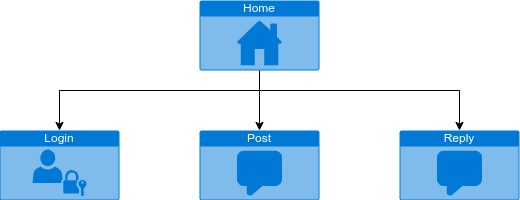

The diagram above was exported from draw.io. Its source (the exported page's mxGraphModel, read from the mxfile embedded in the PNG):
<mxGraphModel dx="826" dy="533" grid="1" gridSize="10" guides="1" tooltips="1" connect="1" arrows="1" fold="1" page="1" pageScale="1" pageWidth="850" pageHeight="1100" math="0" shadow="0">
  <root>
    <mxCell id="0" />
    <mxCell id="1" parent="0" />
    <mxCell id="INEy7pEgfYD27D2IW6nc-5" style="edgeStyle=orthogonalEdgeStyle;rounded=0;orthogonalLoop=1;jettySize=auto;html=1;" edge="1" parent="1" source="INEy7pEgfYD27D2IW6nc-1" target="INEy7pEgfYD27D2IW6nc-3">
      <mxGeometry relative="1" as="geometry">
        <Array as="points">
          <mxPoint x="420" y="240" />
          <mxPoint x="220" y="240" />
        </Array>
      </mxGeometry>
    </mxCell>
    <mxCell id="INEy7pEgfYD27D2IW6nc-6" style="edgeStyle=orthogonalEdgeStyle;rounded=0;orthogonalLoop=1;jettySize=auto;html=1;" edge="1" parent="1" source="INEy7pEgfYD27D2IW6nc-1" target="INEy7pEgfYD27D2IW6nc-2">
      <mxGeometry relative="1" as="geometry" />
    </mxCell>
    <mxCell id="INEy7pEgfYD27D2IW6nc-7" style="edgeStyle=orthogonalEdgeStyle;rounded=0;orthogonalLoop=1;jettySize=auto;html=1;" edge="1" parent="1" source="INEy7pEgfYD27D2IW6nc-1" target="INEy7pEgfYD27D2IW6nc-4">
      <mxGeometry relative="1" as="geometry">
        <Array as="points">
          <mxPoint x="420" y="240" />
          <mxPoint x="620" y="240" />
        </Array>
      </mxGeometry>
    </mxCell>
    <mxCell id="INEy7pEgfYD27D2IW6nc-1" value="Home" style="html=1;whiteSpace=wrap;strokeColor=none;fillColor=#0079D6;labelPosition=center;verticalLabelPosition=middle;verticalAlign=top;align=center;fontSize=12;outlineConnect=0;spacingTop=-6;fontColor=#FFFFFF;sketch=0;shape=mxgraph.sitemap.home;" vertex="1" parent="1">
      <mxGeometry x="360" y="150" width="120" height="70" as="geometry" />
    </mxCell>
    <mxCell id="INEy7pEgfYD27D2IW6nc-2" value="Post" style="html=1;whiteSpace=wrap;strokeColor=none;fillColor=#0079D6;labelPosition=center;verticalLabelPosition=middle;verticalAlign=top;align=center;fontSize=12;outlineConnect=0;spacingTop=-6;fontColor=#FFFFFF;sketch=0;shape=mxgraph.sitemap.chat;" vertex="1" parent="1">
      <mxGeometry x="360" y="280" width="120" height="70" as="geometry" />
    </mxCell>
    <mxCell id="INEy7pEgfYD27D2IW6nc-3" value="Login" style="html=1;whiteSpace=wrap;strokeColor=none;fillColor=#0079D6;labelPosition=center;verticalLabelPosition=middle;verticalAlign=top;align=center;fontSize=12;outlineConnect=0;spacingTop=-6;fontColor=#FFFFFF;sketch=0;shape=mxgraph.sitemap.login;" vertex="1" parent="1">
      <mxGeometry x="160" y="280" width="120" height="70" as="geometry" />
    </mxCell>
    <mxCell id="INEy7pEgfYD27D2IW6nc-4" value="Reply" style="html=1;whiteSpace=wrap;strokeColor=none;fillColor=#0079D6;labelPosition=center;verticalLabelPosition=middle;verticalAlign=top;align=center;fontSize=12;outlineConnect=0;spacingTop=-6;fontColor=#FFFFFF;sketch=0;shape=mxgraph.sitemap.chat;" vertex="1" parent="1">
      <mxGeometry x="560" y="280" width="120" height="70" as="geometry" />
    </mxCell>
  </root>
</mxGraphModel>